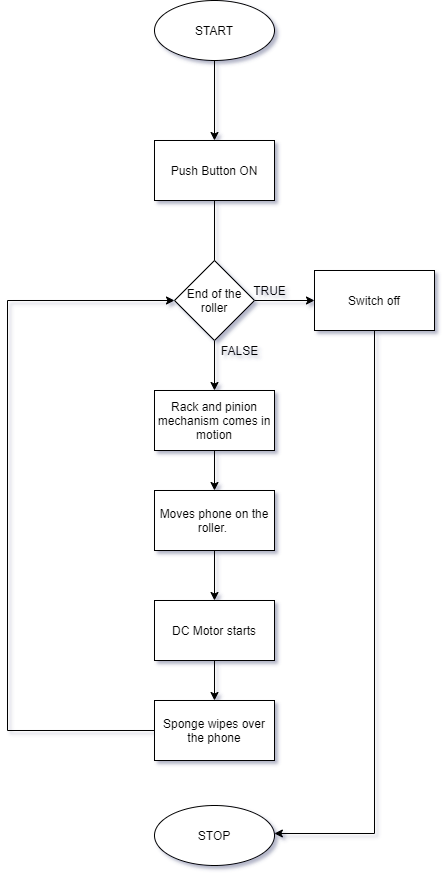

The diagram above was exported from draw.io. Its source (the exported page's mxGraphModel, read from the mxfile embedded in the PNG):
<mxGraphModel dx="1038" dy="1725" grid="0" gridSize="10" guides="1" tooltips="1" connect="1" arrows="1" fold="1" page="1" pageScale="1" pageWidth="827" pageHeight="1169" background="#FFFFFF" math="0" shadow="1">
  <root>
    <mxCell id="0" />
    <mxCell id="1" parent="0" />
    <mxCell id="6nCeoLMhLICXwiN95kJ6-3" value="" style="edgeStyle=orthogonalEdgeStyle;rounded=0;orthogonalLoop=1;jettySize=auto;html=1;startArrow=none;" edge="1" parent="1" source="6nCeoLMhLICXwiN95kJ6-11" target="6nCeoLMhLICXwiN95kJ6-2">
      <mxGeometry relative="1" as="geometry" />
    </mxCell>
    <mxCell id="6nCeoLMhLICXwiN95kJ6-1" value="Push Button ON" style="rounded=0;whiteSpace=wrap;html=1;" vertex="1" parent="1">
      <mxGeometry x="320" y="110" width="120" height="60" as="geometry" />
    </mxCell>
    <mxCell id="6nCeoLMhLICXwiN95kJ6-6" value="" style="edgeStyle=orthogonalEdgeStyle;rounded=0;orthogonalLoop=1;jettySize=auto;html=1;" edge="1" parent="1" source="6nCeoLMhLICXwiN95kJ6-2" target="6nCeoLMhLICXwiN95kJ6-5">
      <mxGeometry relative="1" as="geometry" />
    </mxCell>
    <mxCell id="6nCeoLMhLICXwiN95kJ6-2" value="Rack and pinion mechanism comes in motion" style="rounded=0;whiteSpace=wrap;html=1;" vertex="1" parent="1">
      <mxGeometry x="320" y="360" width="120" height="60" as="geometry" />
    </mxCell>
    <mxCell id="6nCeoLMhLICXwiN95kJ6-8" value="" style="edgeStyle=orthogonalEdgeStyle;rounded=0;orthogonalLoop=1;jettySize=auto;html=1;" edge="1" parent="1" source="6nCeoLMhLICXwiN95kJ6-5" target="6nCeoLMhLICXwiN95kJ6-7">
      <mxGeometry relative="1" as="geometry" />
    </mxCell>
    <mxCell id="6nCeoLMhLICXwiN95kJ6-5" value="Moves phone on the roller.&amp;nbsp;" style="rounded=0;whiteSpace=wrap;html=1;" vertex="1" parent="1">
      <mxGeometry x="320" y="460" width="120" height="60" as="geometry" />
    </mxCell>
    <mxCell id="6nCeoLMhLICXwiN95kJ6-10" value="" style="edgeStyle=orthogonalEdgeStyle;rounded=0;orthogonalLoop=1;jettySize=auto;html=1;" edge="1" parent="1" source="6nCeoLMhLICXwiN95kJ6-7" target="6nCeoLMhLICXwiN95kJ6-9">
      <mxGeometry relative="1" as="geometry" />
    </mxCell>
    <mxCell id="6nCeoLMhLICXwiN95kJ6-7" value="DC Motor starts" style="whiteSpace=wrap;html=1;rounded=0;" vertex="1" parent="1">
      <mxGeometry x="320" y="570" width="120" height="60" as="geometry" />
    </mxCell>
    <mxCell id="6nCeoLMhLICXwiN95kJ6-34" style="edgeStyle=orthogonalEdgeStyle;rounded=0;orthogonalLoop=1;jettySize=auto;html=1;entryX=0;entryY=0.5;entryDx=0;entryDy=0;" edge="1" parent="1" source="6nCeoLMhLICXwiN95kJ6-9" target="6nCeoLMhLICXwiN95kJ6-11">
      <mxGeometry relative="1" as="geometry">
        <mxPoint x="222" y="275" as="targetPoint" />
        <Array as="points">
          <mxPoint x="173" y="700" />
          <mxPoint x="173" y="270" />
        </Array>
      </mxGeometry>
    </mxCell>
    <mxCell id="6nCeoLMhLICXwiN95kJ6-9" value="Sponge wipes over the phone" style="whiteSpace=wrap;html=1;rounded=0;" vertex="1" parent="1">
      <mxGeometry x="320" y="670" width="120" height="60" as="geometry" />
    </mxCell>
    <mxCell id="6nCeoLMhLICXwiN95kJ6-24" value="" style="edgeStyle=orthogonalEdgeStyle;rounded=0;orthogonalLoop=1;jettySize=auto;html=1;" edge="1" parent="1" source="6nCeoLMhLICXwiN95kJ6-11" target="6nCeoLMhLICXwiN95kJ6-23">
      <mxGeometry relative="1" as="geometry" />
    </mxCell>
    <mxCell id="6nCeoLMhLICXwiN95kJ6-11" value="End of the roller" style="rhombus;whiteSpace=wrap;html=1;" vertex="1" parent="1">
      <mxGeometry x="340" y="230" width="80" height="80" as="geometry" />
    </mxCell>
    <mxCell id="6nCeoLMhLICXwiN95kJ6-13" value="" style="edgeStyle=orthogonalEdgeStyle;rounded=0;orthogonalLoop=1;jettySize=auto;html=1;endArrow=none;exitX=0.5;exitY=1;exitDx=0;exitDy=0;" edge="1" parent="1" source="6nCeoLMhLICXwiN95kJ6-1" target="6nCeoLMhLICXwiN95kJ6-11">
      <mxGeometry relative="1" as="geometry">
        <mxPoint x="380" y="220" as="sourcePoint" />
        <mxPoint x="380" y="360" as="targetPoint" />
        <Array as="points" />
      </mxGeometry>
    </mxCell>
    <mxCell id="6nCeoLMhLICXwiN95kJ6-21" value="FALSE" style="text;html=1;align=center;verticalAlign=middle;resizable=0;points=[];autosize=1;strokeColor=none;" vertex="1" parent="1">
      <mxGeometry x="380" y="310" width="50" height="20" as="geometry" />
    </mxCell>
    <mxCell id="6nCeoLMhLICXwiN95kJ6-30" value="" style="edgeStyle=orthogonalEdgeStyle;rounded=0;orthogonalLoop=1;jettySize=auto;html=1;" edge="1" parent="1" source="6nCeoLMhLICXwiN95kJ6-23" target="6nCeoLMhLICXwiN95kJ6-29">
      <mxGeometry relative="1" as="geometry">
        <Array as="points">
          <mxPoint x="540" y="803" />
        </Array>
      </mxGeometry>
    </mxCell>
    <mxCell id="6nCeoLMhLICXwiN95kJ6-23" value="Switch off" style="whiteSpace=wrap;html=1;" vertex="1" parent="1">
      <mxGeometry x="480" y="240" width="120" height="60" as="geometry" />
    </mxCell>
    <mxCell id="6nCeoLMhLICXwiN95kJ6-28" value="TRUE" style="text;html=1;align=center;verticalAlign=middle;resizable=0;points=[];autosize=1;strokeColor=none;" vertex="1" parent="1">
      <mxGeometry x="410" y="250" width="50" height="20" as="geometry" />
    </mxCell>
    <mxCell id="6nCeoLMhLICXwiN95kJ6-29" value="STOP" style="ellipse;whiteSpace=wrap;html=1;" vertex="1" parent="1">
      <mxGeometry x="320" y="775" width="120" height="60" as="geometry" />
    </mxCell>
    <mxCell id="6nCeoLMhLICXwiN95kJ6-33" value="" style="edgeStyle=orthogonalEdgeStyle;rounded=0;orthogonalLoop=1;jettySize=auto;html=1;" edge="1" parent="1" source="6nCeoLMhLICXwiN95kJ6-31" target="6nCeoLMhLICXwiN95kJ6-1">
      <mxGeometry relative="1" as="geometry" />
    </mxCell>
    <mxCell id="6nCeoLMhLICXwiN95kJ6-31" value="START" style="ellipse;whiteSpace=wrap;html=1;rounded=0;" vertex="1" parent="1">
      <mxGeometry x="320" y="-30" width="120" height="60" as="geometry" />
    </mxCell>
  </root>
</mxGraphModel>